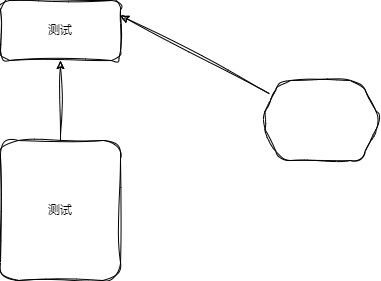

The diagram above was exported from draw.io. Its source (the exported page's mxGraphModel, read from the mxfile embedded in the PNG):
<mxGraphModel dx="610" dy="602" grid="1" gridSize="10" guides="1" tooltips="1" connect="1" arrows="1" fold="1" page="1" pageScale="1" pageWidth="827" pageHeight="1169" math="0" shadow="0">
  <root>
    <mxCell id="0" />
    <mxCell id="1" parent="0" />
    <mxCell id="2" value="测试" style="rounded=1;whiteSpace=wrap;html=1;sketch=1;curveFitting=1;jiggle=2;" vertex="1" parent="1">
      <mxGeometry x="140" y="60" width="120" height="60" as="geometry" />
    </mxCell>
    <mxCell id="4" value="" style="edgeStyle=none;html=1;sketch=1;curveFitting=1;jiggle=2;" edge="1" parent="1" source="3" target="2">
      <mxGeometry relative="1" as="geometry" />
    </mxCell>
    <mxCell id="3" value="测试" style="rounded=1;whiteSpace=wrap;html=1;sketch=1;curveFitting=1;jiggle=2;" vertex="1" parent="1">
      <mxGeometry x="140" y="200" width="120" height="140" as="geometry" />
    </mxCell>
    <mxCell id="6" style="edgeStyle=none;html=1;entryX=1;entryY=0.25;entryDx=0;entryDy=0;sketch=1;curveFitting=1;jiggle=2;" edge="1" parent="1" source="5" target="2">
      <mxGeometry relative="1" as="geometry" />
    </mxCell>
    <mxCell id="5" value="" style="shape=hexagon;perimeter=hexagonPerimeter2;whiteSpace=wrap;html=1;fixedSize=1;sketch=1;curveFitting=1;jiggle=2;rounded=1;" vertex="1" parent="1">
      <mxGeometry x="400" y="140" width="120" height="80" as="geometry" />
    </mxCell>
  </root>
</mxGraphModel>